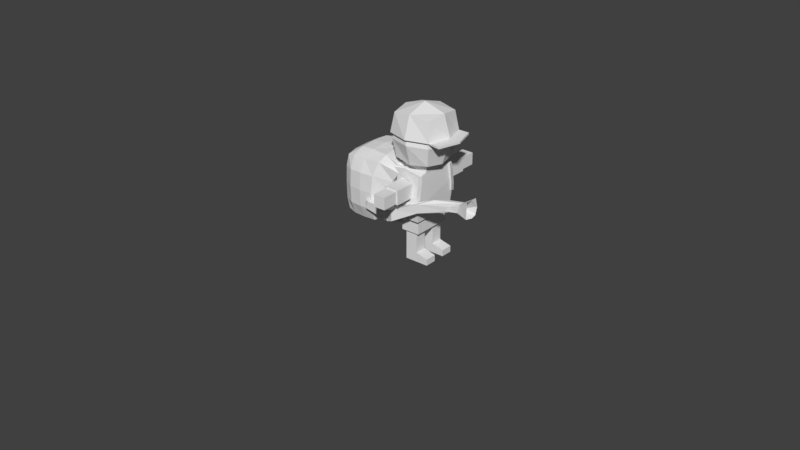# Source: ProtoFirefighter.blend  (saved by Blender 2.79.0; exported with 4.5.12 LTS)
import bpy
from mathutils import Matrix  # noqa: F401  (used for matrix-valued properties, if any)

bpy.ops.wm.read_factory_settings(use_empty=True)
scene = bpy.context.scene
scene.name = 'Scene'

# ---- collections
col_collection_1 = bpy.data.collections.new('Collection 1'); scene.collection.children.link(col_collection_1)

# ---- materials (node trees are filled in below, after node groups)
mat_material = bpy.data.materials.new('Material')
mat_material.alpha_threshold = 0.0
mat_material.use_transparent_shadow = False
mat_material.roughness = 0.5
mat_material.line_color = (0.0, 0.0, 0.0, 1.0)

# ---- material node trees

# ---- world
world_world = bpy.data.worlds.new('World'); scene.world = world_world
world_world.color = (0.05088, 0.05088, 0.05088)
world_world.use_sun_shadow = False
world_world.sun_shadow_jitter_overblur = 0.0
world_world.cycles.sampling_method = 'MANUAL'

# ---- meshes
me_cylinder = bpy.data.meshes.new('Cylinder')
me_cylinder.from_pydata([(0.0, 1.0, -2.283), (0.0, 1.0, 1.0), (0.1951, 0.9808, -2.283), (0.1951, 0.9808, 1.0), (0.3827, 0.9239, -2.283), (0.3827, 0.9239, 1.0), (0.5556, 0.8315, -2.283), (0.5556, 0.8315, 1.0), (0.7071, 0.7071, -2.283), (0.7071, 0.7071, 1.0), (0.8315, 0.5556, -2.283), (0.8315, 0.5556, 1.0), (0.9239, 0.3827, -2.283), (0.9239, 0.3827, 1.0), (0.9808, 0.1951, -2.283), (0.9808, 0.1951, 1.0), (1.0, 7.55e-08, -2.283), (1.0, 7.55e-08, 1.0), (0.9808, -0.1951, -2.283), (0.9808, -0.1951, 1.0), (0.9239, -0.3827, -2.283), (0.9239, -0.3827, 1.0), (0.8315, -0.5556, -2.283), (0.8315, -0.5556, 1.0), (0.7071, -0.7071, -2.283), (0.7071, -0.7071, 1.0), (0.5556, -0.8315, -2.283), (0.5556, -0.8315, 1.0), (0.3827, -0.9239, -2.283), (0.3827, -0.9239, 1.0), (0.1951, -0.9808, -2.283), (0.1951, -0.9808, 1.0), (-3.258e-07, -1.0, -2.283), (-3.258e-07, -1.0, 1.0), (-0.1951, -0.9808, -2.283), (-0.1951, -0.9808, 1.0), (-0.3827, -0.9239, -2.283), (-0.3827, -0.9239, 1.0), (-0.5556, -0.8315, -2.283), (-0.5556, -0.8315, 1.0), (-0.7071, -0.7071, -2.283), (-0.7071, -0.7071, 1.0), (-0.8315, -0.5556, -2.283), (-0.8315, -0.5556, 1.0), (-0.9239, -0.3827, -2.283), (-0.9239, -0.3827, 1.0), (-0.9808, -0.1951, -2.283), (-0.9808, -0.1951, 1.0), (-1.0, 9.656e-07, -2.283), (-1.0, 9.656e-07, 1.0), (-0.9808, 0.1951, -2.283), (-0.9808, 0.1951, 1.0), (-0.9239, 0.3827, -2.283), (-0.9239, 0.3827, 1.0), (-0.8315, 0.5556, -2.283), (-0.8315, 0.5556, 1.0), (-0.7071, 0.7071, -2.283), (-0.7071, 0.7071, 1.0), (-0.5556, 0.8315, -2.283), (-0.5556, 0.8315, 1.0), (-0.3827, 0.9239, -2.283), (-0.3827, 0.9239, 1.0), (-0.1951, 0.9808, -2.283), (-0.1951, 0.9808, 1.0), (0.299, -1.02, -0.3461), (0.1975, -0.9801, -1.6), (0.06576, -1.03, -0.1538), (0.06576, -1.03, -1.793), (-0.2156, -1.003, -0.1538), (-0.2156, -1.003, -1.793), (-0.4413, -0.9466, -0.3485), (-0.4413, -0.9466, -1.598), (0.8926, -1.361, -0.8458), (1.026, -1.424, -1.68), (0.02821, -1.652, -0.7234), (0.02821, -1.652, -1.477), (-0.254, -1.624, -0.7258), (-0.254, -1.624, -1.475), (-0.4734, -1.567, -0.8562), (-0.4734, -1.567, -1.344), (1.009, -2.082, -0.9424), (1.009, -2.082, -1.58), (-0.01297, -2.134, -0.8964), (-0.01297, -2.134, -1.324), (-0.2923, -2.104, -0.9003), (-0.2923, -2.104, -1.32), (-0.4935, -2.02, -0.9412), (-0.4935, -2.02, -1.279), (1.366, -1.703, -0.7987), (1.366, -1.703, -1.437), (1.331, -2.202, -0.8024), (1.331, -2.202, -1.433), (2.493, -1.359, -0.347), (2.493, -1.359, -0.8478), (2.466, -1.742, -0.3477), (2.466, -1.742, -0.8471), (3.719, -0.648, -0.1311), (3.719, -0.648, -0.6028), (3.694, -1.006, -0.1311), (3.694, -1.006, -0.6028), (4.444, -0.4426, -0.09065), (4.444, -0.4426, -0.5932), (4.417, -0.824, -0.09065), (4.417, -0.824, -0.5932), (2.712, -1.241, -0.5017), (2.681, -1.698, -0.5017), (2.696, -1.469, -0.2009), (2.696, -1.469, -0.8025), (3.722, -0.604, -0.367), (3.691, -1.05, -0.367), (3.707, -0.827, -0.07311), (3.707, -0.827, -0.6608), (3.161, -0.984, -0.6766), (3.135, -1.352, -0.6765), (3.135, -1.352, -0.1919), (3.161, -0.984, -0.1918), (4.479, -0.4207, -0.3414), (4.451, -0.8341, -0.3414), (4.465, -0.6274, -0.06904), (4.465, -0.6274, -0.6138), (4.128, -0.8542, -0.129), (4.151, -0.5227, -0.129), (4.151, -0.5227, -0.5658), (4.128, -0.8542, -0.5658), (4.127, -0.8923, -0.3474), (4.141, -0.6881, -0.6165), (4.156, -0.4838, -0.3474), (3.187, -0.9307, -0.4237), (3.171, -1.16, -0.1221), (3.155, -1.389, -0.4237), (4.141, -0.6881, -0.07823), (3.171, -1.16, -0.7253), (5.048, -0.2599, -0.2049), (4.984, -0.2995, -0.6602), (4.996, -1.007, -0.2049), (4.936, -0.9892, -0.6602), (5.022, -0.6337, 0.2876), (4.984, -0.2995, 0.2485), (5.022, -0.6337, -0.6974), (4.936, -0.9892, 0.2485), (4.495, -0.6203, -0.3399)], [], [(0, 1, 3, 2), (2, 3, 5, 4), (4, 5, 7, 6), (6, 7, 9, 8), (8, 9, 11, 10), (10, 11, 13, 12), (12, 13, 15, 14), (14, 15, 17, 16), (16, 17, 19, 18), (18, 19, 21, 20), (20, 21, 23, 22), (22, 23, 25, 24), (24, 25, 27, 26), (26, 27, 29, 28), (28, 29, 31, 64, 65, 30), (30, 65, 67, 32), (32, 67, 69, 34), (34, 69, 71, 36), (36, 71, 70, 37, 39, 38), (38, 39, 41, 40), (40, 41, 43, 42), (42, 43, 45, 44), (44, 45, 47, 46), (46, 47, 49, 48), (48, 49, 51, 50), (50, 51, 53, 52), (52, 53, 55, 54), (54, 55, 57, 56), (56, 57, 59, 58), (58, 59, 61, 60), (3, 1, 63, 61, 59, 57, 55, 53, 51, 49, 47, 45, 43, 41, 39, 37, 35, 33, 31, 29, 27, 25, 23, 21, 19, 17, 15, 13, 11, 9, 7, 5), (60, 61, 63, 62), (62, 63, 1, 0), (0, 2, 4, 6, 8, 10, 12, 14, 16, 18, 20, 22, 24, 26, 28, 30, 32, 34, 36, 38, 40, 42, 44, 46, 48, 50, 52, 54, 56, 58, 60, 62), (67, 65, 73, 75), (66, 64, 31, 33), (69, 67, 75, 77), (68, 66, 33, 35), (71, 69, 77, 79), (70, 68, 35, 37), (72, 74, 82, 80), (74, 76, 84, 82), (76, 78, 86, 84), (70, 71, 79, 78), (68, 70, 78, 76), (65, 64, 72, 73), (66, 68, 76, 74), (64, 66, 74, 72), (83, 81, 80, 82), (85, 83, 82, 84), (87, 85, 84, 86), (81, 73, 89, 91), (79, 77, 85, 87), (77, 75, 83, 85), (75, 73, 81, 83), (78, 79, 87, 86), (88, 90, 94, 106, 92), (73, 72, 88, 89), (80, 81, 91, 90), (72, 80, 90, 88), (131, 112, 97, 111), (89, 88, 92, 104, 93), (91, 89, 93, 107, 95), (90, 91, 95, 105, 94), (130, 120, 102, 118), (129, 113, 99, 109), (128, 114, 98, 110), (127, 115, 96, 108), (116, 100, 137, 132), (126, 121, 100, 116), (125, 122, 101, 119), (124, 123, 103, 117), (120, 124, 117, 102), (98, 109, 124, 120), (109, 99, 123, 124), (123, 125, 119, 103), (99, 111, 125, 123), (111, 97, 122, 125), (122, 126, 116, 101), (97, 108, 126, 122), (108, 96, 121, 126), (101, 116, 132, 133), (118, 102, 139, 136), (100, 118, 136, 137), (112, 127, 108, 97), (93, 104, 127, 112), (104, 92, 115, 127), (115, 128, 110, 96), (92, 106, 128, 115), (106, 94, 114, 128), (114, 129, 109, 98), (94, 105, 129, 114), (105, 95, 113, 129), (121, 130, 118, 100), (96, 110, 130, 121), (110, 98, 120, 130), (113, 131, 111, 99), (95, 107, 131, 113), (107, 93, 112, 131), (140, 136, 139, 134), (138, 140, 134, 135), (133, 132, 140, 138), (132, 137, 136, 140), (119, 101, 133, 138), (103, 119, 138, 135), (117, 103, 135, 134), (102, 117, 134, 139)])
me_cylinder.use_remesh_preserve_volume = False
me_cylinder.use_remesh_preserve_attributes = False
me_cylinder.use_mirror_vertex_groups = False
me_cylinder.update()
me_cube_008 = bpy.data.meshes.new('Cube.008')
me_cube_008.from_pydata([(-4.015, -1.288, -1.282), (-4.014, -1.288, 1.294), (-4.015, 1.288, -1.282), (-4.014, 1.288, 1.294), (0.4596, -1.048, -1.048), (1.404, -1.114, 1.083), (0.4596, 1.048, -1.048), (1.404, 1.114, 1.083), (-4.16, 1.013e-09, -1.379), (-4.16, -1.385, 0.00619), (-4.16, 1.013e-09, 1.391), (-4.16, 1.385, 0.00619), (-2.096, 1.385, -1.379), (-2.006, 1.386, 1.398), (0.5701, 1.125, -0.004294), (0.5387, 0.0, -1.127), (0.8721, 0.0, 1.106), (0.5701, -1.125, -0.004294), (-2.096, -1.385, -1.379), (-2.006, -1.386, 1.398), (-2.059, 1.493e-08, 1.674), (-2.096, 1.013e-09, -1.665), (-2.094, -1.671, 0.006092), (0.7844, 0.0, -0.00379), (-2.094, 1.671, 0.006092), (-4.585, 1.013e-09, 0.00619), (-4.135, -0.7732, -1.362), (-4.135, -1.368, 0.7794), (-4.134, 0.7733, 1.375), (-4.135, 1.368, -0.767), (-3.248, 1.368, -1.362), (-0.355, 1.391, 1.433), (0.5275, 1.113, -0.6296), (0.525, 0.629, -1.113), (1.095, -0.6804, 1.081), (0.5275, -1.113, -0.6296), (-0.9436, -1.368, -1.362), (-3.24, -1.368, 1.375), (-4.135, 0.7732, -1.362), (-4.135, -1.368, -0.767), (-4.134, -0.7733, 1.375), (-4.135, 1.368, 0.7794), (-0.9436, 1.368, -1.362), (-3.24, 1.368, 1.375), (0.7421, 1.119, 0.6214), (0.525, -0.629, -1.113), (1.095, 0.6804, 1.081), (0.7421, -1.119, 0.6214), (-3.248, -1.368, -1.362), (-0.355, -1.391, 1.433), (-2.009, -0.8095, 1.631), (-2.009, 0.8095, 1.631), (-0.6792, 1.013e-09, 1.622), (-3.269, 1.013e-09, 1.631), (-2.096, -0.7888, -1.619), (-2.096, 0.7888, -1.619), (-3.271, 1.013e-09, -1.619), (-0.9204, 1.013e-09, -1.619), (-3.271, -1.625, 0.00619), (-0.9041, -1.623, 0.005175), (-2.096, -1.625, -0.7826), (-2.076, -1.623, 0.7952), (0.7627, -0.65, -0.005115), (0.7627, 0.65, -0.005115), (0.7345, 0.0, -0.6419), (0.8328, 0.0, 0.6259), (-0.9041, 1.623, 0.005175), (-3.271, 1.625, 0.00619), (-2.096, 1.625, -0.7826), (-2.076, 1.623, 0.7952), (-4.517, 0.7888, 0.00619), (-4.517, -0.7888, 0.00619), (-4.517, 1.013e-09, -0.7826), (-4.517, 1.013e-09, 0.795), (-4.456, -0.7858, 0.792), (-4.456, -0.7858, -0.7796), (-4.456, 0.7858, -0.7796), (-3.265, 1.584, 0.792), (-3.266, 1.584, -0.7796), (-0.924, 1.584, -0.7797), (0.8967, 0.6791, 0.6244), (0.703, 0.6404, -0.6399), (0.703, -0.6404, -0.6399), (-0.7893, -1.579, 0.7948), (-0.924, -1.584, -0.7797), (-3.266, -1.584, -0.7796), (-0.9248, 0.7858, -1.578), (-3.266, 0.7858, -1.578), (-3.266, -0.7858, -1.578), (-3.259, 0.7883, 1.59), (-0.3671, 0.9018, 1.608), (-0.3671, -0.9018, 1.608), (-3.259, -0.7883, 1.59), (-0.9248, -0.7858, -1.578), (-3.265, -1.584, 0.792), (0.8967, -0.6791, 0.6244), (-0.7893, 1.579, 0.7948), (-4.456, 0.7858, 0.792), (0.872, 1.101, 1.317), (1.715, 1.11, 1.286), (1.516, -0.8537, 1.248), (1.715, -1.11, 1.286), (1.516, 0.8537, 1.248), (0.872, -1.101, 1.317), (0.8682, 0.9593, 1.347), (0.8682, -0.9593, 1.347), (2.929, -0.9229, 0.8725), (2.938, -1.176, 0.8872), (2.938, 1.176, 0.8872), (2.929, 0.9229, 0.8725), (2.96, -0.9125, 1.185), (2.956, -1.126, 1.226), (2.956, 1.126, 1.226), (2.96, 0.9125, 1.185), (3.719, -0.9673, 0.813), (3.613, -1.184, 0.827), (3.613, 1.184, 0.827), (3.719, 0.9673, 0.813), (3.664, -0.9333, 1.139), (3.564, -1.129, 1.177), (3.564, 1.129, 1.177), (3.664, 0.9333, 1.139), (2.973, -1.061, 0.0851), (2.966, -1.303, 0.04548), (2.966, 1.303, 0.04548), (2.973, 1.061, 0.0851), (3.713, -1.058, 0.154), (3.607, -1.288, 0.1198), (3.607, 1.288, 0.1198), (3.713, 1.058, 0.154), (2.902, -1.105, -0.2255), (2.903, -1.342, -0.2876), (2.903, 1.342, -0.2876), (2.902, 1.105, -0.2255), (3.627, -1.103, -0.1796), (3.531, -1.331, -0.2384), (3.531, 1.331, -0.2384), (3.627, 1.103, -0.1796), (-1.309, -1.587, -0.2831), (-1.309, -1.642, -0.2831), (-1.309, 1.642, -0.2831), (-1.309, 1.587, -0.2831), (-1.348, -1.602, -0.4155), (-1.348, -1.654, -0.4155), (-1.348, 1.654, -0.4155), (-1.348, 1.602, -0.4155)], [], [(97, 28, 3, 41), (96, 31, 7, 44), (95, 34, 5, 47), (94, 37, 1, 27), (93, 45, 4, 36), (92, 40, 1, 37), (91, 50, 19, 49), (90, 51, 20, 52), (89, 28, 10, 53), (88, 54, 18, 48), (87, 55, 21, 56), (86, 33, 15, 57), (85, 58, 9, 39), (84, 59, 22, 60), (83, 49, 19, 61), (82, 62, 17, 35), (81, 63, 23, 64), (80, 46, 16, 65), (79, 66, 14, 32), (78, 67, 24, 68), (77, 43, 13, 69), (76, 70, 11, 29), (75, 71, 25, 72), (74, 40, 10, 73), (71, 74, 73, 25), (9, 27, 74, 71), (27, 1, 40, 74), (26, 75, 72, 8), (0, 39, 75, 26), (39, 9, 71, 75), (38, 76, 29, 2), (8, 72, 76, 38), (72, 25, 70, 76), (67, 77, 69, 24), (11, 41, 77, 67), (41, 3, 43, 77), (30, 78, 68, 12), (2, 29, 78, 30), (29, 11, 67, 78), (42, 79, 32, 6), (12, 68, 79, 42), (68, 24, 66, 79), (63, 80, 65, 23), (14, 44, 80, 63), (44, 7, 46, 80), (33, 81, 64, 15), (6, 32, 81, 33), (32, 14, 63, 81), (45, 82, 35, 4), (15, 64, 82, 45), (64, 23, 62, 82), (59, 83, 61, 22), (17, 47, 83, 59), (47, 5, 49, 83), (36, 84, 60, 18), (4, 35, 84, 36), (35, 17, 59, 84), (48, 85, 39, 0), (18, 60, 85, 48), (60, 22, 58, 85), (55, 86, 57, 21), (12, 42, 86, 55), (42, 6, 33, 86), (38, 87, 56, 8), (2, 30, 87, 38), (30, 12, 55, 87), (26, 88, 48, 0), (8, 56, 88, 26), (56, 21, 54, 88), (51, 89, 53, 20), (13, 43, 89, 51), (43, 3, 28, 89), (46, 90, 52, 16), (31, 90, 104, 98), (31, 13, 51, 90), (46, 7, 108, 109), (16, 52, 91, 34), (52, 20, 50, 91), (50, 92, 37, 19), (20, 53, 92, 50), (53, 10, 40, 92), (54, 93, 36, 18), (21, 57, 93, 54), (57, 15, 45, 93), (58, 94, 27, 9), (22, 61, 94, 58), (61, 19, 37, 94), (62, 95, 47, 17), (23, 65, 95, 62), (65, 16, 34, 95), (66, 96, 44, 14), (24, 69, 96, 66), (69, 13, 31, 96), (70, 97, 41, 11), (25, 73, 97, 70), (73, 10, 28, 97), (99, 98, 104, 102), (100, 105, 103, 101), (7, 31, 98, 99), (49, 5, 101, 103), (34, 91, 105, 100), (91, 49, 103, 105), (90, 46, 102, 104), (7, 99, 112, 108), (112, 113, 121, 120), (113, 109, 117, 121), (34, 100, 110, 106), (99, 102, 113, 112), (102, 46, 109, 113), (5, 34, 106, 107), (101, 5, 107, 111), (100, 101, 111, 110), (117, 116, 120, 121), (115, 114, 118, 119), (114, 115, 127, 126), (111, 107, 115, 119), (108, 112, 120, 116), (110, 111, 119, 118), (108, 116, 128, 124), (106, 110, 118, 114), (129, 125, 133, 137), (127, 123, 131, 135), (109, 108, 124, 125), (115, 107, 123, 127), (116, 117, 129, 128), (117, 109, 125, 129), (107, 106, 122, 123), (106, 114, 126, 122), (133, 132, 136, 137), (131, 130, 134, 135), (126, 127, 135, 134), (133, 125, 141, 145), (122, 126, 134, 130), (124, 128, 136, 132), (128, 129, 137, 136), (132, 133, 145, 144), (139, 138, 142, 143), (141, 140, 144, 145), (131, 123, 139, 143), (123, 122, 138, 139), (124, 132, 144, 140), (122, 130, 142, 138), (130, 131, 143, 142), (125, 124, 140, 141)])
me_cube_008.use_remesh_preserve_volume = False
me_cube_008.use_remesh_preserve_attributes = False
me_cube_008.use_mirror_vertex_groups = False
me_cube_008.update()
me_cube_007 = bpy.data.meshes.new('Cube.007')
me_cube_007.from_pydata([(0.5835, 0.5835, 2.376), (0.5835, -0.5835, 2.376), (-0.5835, -0.5835, 2.376), (-0.5835, 0.5835, 2.376), (0.5835, 0.5835, 3.543), (0.5835, -0.5835, 3.543), (-0.5835, -0.5835, 3.543), (-0.5835, 0.5835, 3.543), (0.6665, -7.914e-08, 2.293), (2.016e-07, 0.6665, 2.293), (0.6665, 0.6665, 2.959), (-9.058e-08, -0.6665, 2.293), (0.6665, -0.6665, 2.959), (-0.6665, 2.376e-07, 2.293), (-0.6665, -0.6665, 2.959), (-0.6665, 0.6665, 2.959), (0.6665, -3.315e-07, 3.626), (1.159e-07, 0.6665, 3.626), (-2.85e-07, -0.6665, 3.626), (-0.6665, 4.583e-08, 3.626), (2.185e-07, 0.869, 2.959), (-0.869, 2.2e-07, 2.959), (-2.437e-07, -0.869, 2.959), (0.869, -2.598e-07, 2.959), (-1.256e-07, -1.861e-07, 3.828), (7.344e-08, 1.177e-07, 2.09), (-0.3872, -0.3872, 2.051), (-0.3872, -0.3872, 2.825), (-0.3872, 0.3872, 2.051), (-0.3872, 0.3872, 2.825), (0.3872, -0.3872, 2.051), (0.3872, -0.3872, 2.825), (0.3872, 0.3872, 2.051), (0.3872, 0.3872, 2.825)], [], [(25, 11, 2, 13), (24, 19, 6, 18), (23, 16, 5, 12), (22, 18, 6, 14), (21, 19, 7, 15), (20, 9, 3, 15), (17, 20, 15, 7), (4, 10, 20, 17), (10, 0, 9, 20), (13, 21, 15, 3), (2, 14, 21, 13), (14, 6, 19, 21), (11, 22, 14, 2), (1, 12, 22, 11), (12, 5, 18, 22), (8, 23, 12, 1), (0, 10, 23, 8), (10, 4, 16, 23), (16, 24, 18, 5), (4, 17, 24, 16), (17, 7, 19, 24), (9, 25, 13, 3), (0, 8, 25, 9), (8, 1, 11, 25), (26, 27, 29, 28), (28, 29, 33, 32), (32, 33, 31, 30), (30, 31, 27, 26), (33, 29, 27, 31)])
me_cube_007.materials.append(mat_material)
me_cube_007.use_remesh_preserve_volume = False
me_cube_007.use_remesh_preserve_attributes = False
me_cube_007.use_mirror_vertex_groups = False
me_cube_007.update()
me_cube_006 = bpy.data.meshes.new('Cube.006')
me_cube_006.from_pydata([(-0.2323, -0.4791, -0.4282), (0.2323, -0.4791, -0.4282), (0.2323, -0.4791, 0.02794), (-0.2323, -0.4791, 0.02794), (-0.2323, 0.8997, 0.02794), (-0.2323, 0.8997, -0.4282), (0.2323, 0.8997, -0.4282), (0.2323, 0.8997, 0.02794), (-0.1933, 0.8997, -0.004832), (-0.1933, 0.8997, -0.3955), (0.1933, 0.8997, -0.3955), (0.1933, 0.8997, -0.004832), (-0.1933, 1.425, -0.004832), (-0.1933, 1.425, -0.3955), (0.1933, 1.425, -0.3955), (0.1933, 1.425, -0.004832)], [], [(3, 2, 7, 4), (2, 1, 6, 7), (1, 0, 5, 6), (0, 3, 4, 5), (5, 4, 8, 9), (7, 6, 10, 11), (6, 5, 9, 10), (4, 7, 11, 8), (12, 15, 14, 13), (8, 11, 15, 12), (10, 9, 13, 14), (11, 10, 14, 15), (9, 8, 12, 13), (3, 0, 1, 2)])
_uv = me_cube_006.uv_layers.new(name='UVMap')
_uv.uv.foreach_set('vector', [0.3603, 0.0, 0.7205, 5.571e-08, 0.7205, 0.3925, 0.3603, 0.3925, 1.109e-07, 0.3925, 0.2122, 0.3925, 0.2122, 0.7851, 0.0, 0.7851, 0.3603, 0.3925, 0.0, 0.3925, 2.773e-08, 0.0, 0.3603, 0.0, 0.4244, 0.7851, 0.2122, 0.7851, 0.2122, 0.3925, 0.4244, 0.3925, 0.6366, 0.7545, 0.4244, 0.7545, 0.4396, 0.7241, 0.6213, 0.7241, 0.4244, 0.3925, 0.6366, 0.3925, 0.6213, 0.4229, 0.4396, 0.4229, 0.6366, 0.3925, 0.6366, 0.7545, 0.6213, 0.7241, 0.6213, 0.4229, 0.4244, 0.7545, 0.4244, 0.3925, 0.4396, 0.4229, 0.4396, 0.7241, 0.8183, 0.6937, 0.8183, 0.9948, 0.6366, 0.9948, 0.6366, 0.6937, 0.7205, 0.3012, 0.7205, 4.178e-08, 0.9649, 0.0, 0.9649, 0.3012, 0.881, 0.3925, 0.881, 0.6937, 0.6366, 0.6937, 0.6366, 0.3925, 0.8183, 0.6937, 1.0, 0.6937, 1.0, 0.9392, 0.8183, 0.9392, 0.6061, 1.0, 0.4244, 1.0, 0.4244, 0.7545, 0.6061, 0.7545, 0.3603, 0.0, 0.0, 0.3925, 0.2122, 0.3925, 0.7205, 5.571e-08])
me_cube_006.materials.append(mat_material)
me_cube_006.use_remesh_preserve_volume = False
me_cube_006.use_remesh_preserve_attributes = False
me_cube_006.use_mirror_vertex_groups = False
me_cube_006.update()
me_cube_005 = bpy.data.meshes.new('Cube.005')
me_cube_005.from_pydata([(-0.2252, 0.5868, -0.4282), (0.2394, 0.5868, -0.4282), (-0.2252, 0.5868, 0.02794), (0.2394, 0.5868, 0.02794), (0.2394, -0.7919, 0.02794), (0.2394, -0.7919, -0.4282), (-0.2252, -0.7919, -0.4282), (-0.2252, -0.7919, 0.02794), (0.2004, -0.7919, -0.004832), (0.2004, -0.7919, -0.3955), (-0.1862, -0.7919, -0.3955), (-0.1862, -0.7919, -0.004832), (0.2004, -1.317, -0.004832), (0.2004, -1.317, -0.3955), (-0.1862, -1.317, -0.3955), (-0.1862, -1.317, -0.004832)], [], [(1, 3, 4, 5), (0, 1, 5, 6), (3, 2, 7, 4), (2, 0, 6, 7), (7, 6, 10, 11), (6, 5, 9, 10), (4, 7, 11, 8), (5, 4, 8, 9), (8, 11, 15, 12), (9, 8, 12, 13), (12, 15, 14, 13), (10, 9, 13, 14), (11, 10, 14, 15), (3, 1, 0, 2)])
_uv = me_cube_005.uv_layers.new(name='UVMap')
_uv.uv.foreach_set('vector', [0.4244, 0.7851, 0.2122, 0.7851, 0.2122, 0.3925, 0.4244, 0.3925, 0.3603, 0.0, 0.7205, 5.571e-08, 0.7205, 0.3925, 0.3603, 0.3925, 0.3603, 0.3925, 0.0, 0.3925, 2.773e-08, 0.0, 0.3603, 0.0, 0.0, 0.3925, 0.2122, 0.3925, 0.2122, 0.7851, 1.109e-07, 0.7851, 0.4244, 0.3925, 0.6366, 0.3925, 0.6213, 0.4229, 0.4396, 0.4229, 0.6366, 0.3925, 0.6366, 0.7545, 0.6213, 0.7241, 0.6213, 0.4229, 0.4244, 0.7545, 0.4244, 0.3925, 0.4396, 0.4229, 0.4396, 0.7241, 0.6366, 0.7545, 0.4244, 0.7545, 0.4396, 0.7241, 0.6213, 0.7241, 0.881, 0.3925, 0.881, 0.6937, 0.6366, 0.6937, 0.6366, 0.3925, 1.0, 0.9392, 0.8183, 0.9392, 0.8183, 0.6937, 1.0, 0.6937, 0.8183, 0.6937, 0.8183, 0.9948, 0.6366, 0.9948, 0.6366, 0.6937, 0.7205, 0.3012, 0.7205, 4.178e-08, 0.9649, 0.0, 0.9649, 0.3012, 0.4244, 0.7545, 0.6061, 0.7545, 0.6061, 1.0, 0.4244, 1.0, 0.3603, 0.3925, 0.7205, 5.571e-08, 0.2122, 0.3925, 0.0, 0.3925])
me_cube_005.materials.append(mat_material)
me_cube_005.use_remesh_preserve_volume = False
me_cube_005.use_remesh_preserve_attributes = False
me_cube_005.use_mirror_vertex_groups = False
me_cube_005.update()
me_cube_004 = bpy.data.meshes.new('Cube.004')
me_cube_004.from_pydata([(0.1936, -0.04556, 0.1126), (0.1936, 0.1472, 0.1126), (0.0, 0.1472, 0.1126), (-0.1936, 0.1472, 0.1126), (0.1936, -0.2383, 0.1126), (-0.1936, -0.2383, 0.1126), (-0.1936, -0.2383, -0.5607), (0.1936, -0.2383, -0.5607), (0.1936, 0.1472, -0.5607), (-0.1936, 0.1472, -0.5607), (0.5921, 0.1472, -0.6606), (-0.1936, 0.1472, -0.6606), (-0.1936, -0.2383, -0.6606), (0.5921, -0.2383, -0.6606), (0.5921, 0.1472, -0.8637), (-0.1936, 0.1472, -0.8637), (-0.1936, -0.2383, -0.8637), (0.5921, -0.2383, -0.8637)], [], [(9, 3, 2, 1, 8), (7, 8, 1, 0, 4), (5, 3, 9, 6), (4, 5, 6, 7), (11, 10, 14, 15), (6, 9, 11, 12), (9, 8, 10, 11), (8, 7, 13, 10), (7, 6, 12, 13), (15, 14, 17, 16), (13, 12, 16, 17), (12, 11, 15, 16), (10, 13, 17, 14)])
me_cube_004.materials.append(mat_material)
me_cube_004.use_remesh_preserve_volume = False
me_cube_004.use_remesh_preserve_attributes = False
me_cube_004.use_mirror_vertex_groups = False
me_cube_004.update()
me_cube_003 = bpy.data.meshes.new('Cube.003')
me_cube_003.from_pydata([(-0.1936, 0.04556, 0.1126), (0.1936, 0.04556, 0.1126), (-0.1936, 0.2383, 0.1126), (0.0, 0.2383, 0.1126), (0.1936, 0.2383, 0.1126), (0.1936, -0.1472, 0.1126), (0.0, -0.1472, 0.1126), (-0.1936, -0.1472, 0.1126), (-0.1936, -0.1472, -0.5607), (0.1936, -0.1472, -0.5607), (-0.1936, 0.2383, -0.5607), (0.1936, 0.2383, -0.5607), (0.5921, -0.1472, -0.6606), (-0.1936, -0.1472, -0.6606), (-0.1936, 0.2383, -0.6606), (0.5921, 0.2383, -0.6606), (0.5921, -0.1472, -0.8637), (-0.1936, -0.1472, -0.8637), (-0.1936, 0.2383, -0.8637), (0.5921, 0.2383, -0.8637)], [], [(9, 8, 13, 12), (10, 11, 15, 14), (7, 8, 9, 5, 6), (8, 7, 0, 2, 10), (2, 3, 4, 11, 10), (9, 11, 4, 1, 5), (15, 12, 16, 19), (11, 9, 12, 15), (8, 10, 14, 13), (16, 17, 18, 19), (13, 14, 18, 17), (14, 15, 19, 18), (12, 13, 17, 16)])
me_cube_003.materials.append(mat_material)
me_cube_003.use_remesh_preserve_volume = False
me_cube_003.use_remesh_preserve_attributes = False
me_cube_003.use_mirror_vertex_groups = False
me_cube_003.update()
me_cube_002 = bpy.data.meshes.new('Cube.002')
me_cube_002.from_pydata([(-0.3042, 0.771, 0.6014), (-0.3042, -0.771, 0.6014), (0.3042, 0.771, 0.6014), (0.3042, -0.771, 0.6014), (-0.3042, 0.771, 0.1126), (-0.3042, -0.771, 0.1126), (0.3042, 0.771, 0.1126), (0.3042, -0.771, 0.1126), (-0.3042, 0.0, 0.1126), (0.3042, 0.0, 0.1126), (-0.3042, -0.3855, 0.1126), (0.3042, -0.3855, 0.1126), (0.3042, 0.3855, 0.1126), (-0.3042, 0.3855, 0.1126), (0.0, -0.771, 0.1126), (0.0, 0.771, 0.1126), (-0.1521, -0.3855, 0.1126), (-0.1521, 0.3855, 0.1126), (-0.1521, -0.771, 0.1126), (-0.1521, 0.771, 0.1126), (0.1521, -0.771, 0.1126), (0.1521, 0.3855, 0.1126), (0.1521, -0.3855, 0.1126), (0.1521, 0.771, 0.1126), (0.3042, 0.5782, 0.1126), (0.1521, 0.5782, 0.1126), (0.0, 0.5782, 0.1126), (-0.1521, 0.5782, 0.1126), (-0.3042, 0.5782, 0.1126), (0.0, 0.1927, 0.1126), (0.1521, 0.1927, 0.1126), (-0.1521, 0.1927, 0.1126), (-0.3042, 0.1927, 0.1126), (0.3042, 0.1927, 0.1126), (-0.1521, -0.1927, 0.1126), (0.3042, -0.1927, 0.1126), (-0.3042, -0.1927, 0.1126), (0.1521, -0.1927, 0.1126), (-0.3042, -0.5782, 0.1126), (0.1521, -0.5782, 0.1126), (0.3042, -0.5782, 0.1126), (-0.1521, -0.5782, 0.1126)], [(41, 34)], [(3, 1, 5, 18, 14, 20, 7), (0, 2, 6, 23, 15, 19, 4), (2, 3, 7, 40, 11, 35, 9, 33, 12, 24, 6), (1, 0, 4, 28, 13, 32, 8, 36, 10, 38, 5), (32, 31, 29, 30, 33, 9, 35, 37, 34, 36, 8), (32, 13, 28, 4, 19, 27, 17, 31), (34, 16, 41, 18, 5, 38, 10, 36), (14, 18, 41, 39, 20), (35, 11, 40, 7, 20, 39, 22, 37), (33, 30, 21, 25, 23, 6, 24, 12), (15, 23, 25, 26, 27, 19)])
me_cube_002.materials.append(mat_material)
me_cube_002.use_remesh_preserve_volume = False
me_cube_002.use_remesh_preserve_attributes = False
me_cube_002.use_mirror_vertex_groups = False
me_cube_002.update()
me_cube_001 = bpy.data.meshes.new('Cube.001')
me_cube_001.from_pydata([(0.6213, 0.6213, 3.778), (0.6213, -0.6213, 3.778), (-0.6213, -0.6213, 3.778), (-0.6213, 0.6213, 3.778), (0.7096, 0.7096, 3.156), (0.7096, -0.7096, 3.156), (-0.7096, -0.7096, 3.156), (-0.7096, 0.7096, 3.156), (0.7096, -3.46e-07, 3.866), (1.264e-07, 0.7096, 3.866), (-3.004e-07, -0.7096, 3.866), (-0.7096, 5.57e-08, 3.866), (2.357e-07, 0.9252, 3.156), (-0.9252, 2.411e-07, 3.156), (-2.565e-07, -0.9252, 3.156), (0.9252, -2.697e-07, 3.156), (-1.308e-07, -1.912e-07, 4.082), (1.068, 0.7096, 3.156), (1.068, -0.7096, 3.156), (1.283, -2.697e-07, 3.156), (0.5867, 0.5867, 3.743), (0.5867, -0.5867, 3.743), (-0.5867, -0.5867, 3.743), (-0.5867, 0.5867, 3.743), (0.6764, 0.6764, 3.119), (0.6764, -0.6764, 3.119), (-0.6687, -0.6687, 3.14), (-0.6687, 0.6687, 3.14), (0.6671, -3.46e-07, 3.824), (1.264e-07, 0.6671, 3.824), (-3.004e-07, -0.6671, 3.824), (-0.6671, 5.57e-08, 3.824), (2.357e-07, 0.8669, 3.142), (-0.8669, 2.411e-07, 3.142), (-2.565e-07, -0.8669, 3.142), (0.893, -2.697e-07, 3.106), (-1.308e-07, -1.912e-07, 4.022), (1.068, 0.7096, 3.096), (1.068, -0.7096, 3.096), (1.283, -2.697e-07, 3.096)], [], [(16, 11, 2, 10), (15, 8, 1, 5), (14, 10, 2, 6), (13, 11, 3, 7), (9, 12, 7, 3), (0, 4, 12, 9), (6, 2, 11, 13), (5, 1, 10, 14), (4, 0, 8, 15), (8, 16, 10, 1), (0, 9, 16, 8), (9, 3, 11, 16), (4, 15, 19, 17), (15, 5, 18, 19), (36, 30, 22, 31), (35, 25, 21, 28), (34, 26, 22, 30), (33, 27, 23, 31), (29, 23, 27, 32), (20, 29, 32, 24), (26, 33, 31, 22), (25, 34, 30, 21), (24, 35, 28, 20), (28, 21, 30, 36), (20, 28, 36, 29), (29, 36, 31, 23), (24, 37, 39, 35), (35, 39, 38, 25), (7, 12, 32, 27), (12, 4, 24, 32), (13, 7, 27, 33), (6, 13, 33, 26), (14, 6, 26, 34), (5, 14, 34, 25), (19, 18, 38, 39), (17, 19, 39, 37), (4, 17, 37, 24), (18, 5, 25, 38)])
me_cube_001.materials.append(mat_material)
me_cube_001.use_remesh_preserve_volume = False
me_cube_001.use_remesh_preserve_attributes = False
me_cube_001.use_mirror_vertex_groups = False
me_cube_001.update()
me_cube = bpy.data.meshes.new('Cube')
me_cube.from_pydata([(-0.3784, -0.3932, 2.081), (-0.3784, 0.3932, 2.081), (0.3784, -0.3932, 2.081), (0.3784, 0.3932, 2.081), (-0.3858, 0.7571, 1.968), (-0.3858, -0.7571, 1.968), (0.3858, 0.7571, 1.968), (0.3858, -0.7571, 1.968), (-0.3784, 0.7533, 0.5733), (-0.3784, -0.7533, 0.5733), (0.3784, 0.7533, 0.5733), (0.3784, -0.7533, 0.5733), (-0.4083, -0.8129, 1.017), (0.4083, -0.8129, 1.017), (-0.4083, 0.8129, 1.017), (0.4083, 0.8129, 1.017), (0.4083, 0.8129, 1.497), (-0.4083, 0.8129, 1.497), (-0.4083, -0.8129, 1.497), (0.4083, -0.8129, 1.497)], [], [(3, 2, 7, 6), (6, 7, 19, 13, 11, 10, 15, 16), (2, 0, 5, 7), (1, 3, 6, 4), (0, 1, 4, 5), (5, 4, 17, 14, 8, 9, 12, 18), (6, 16, 15, 10, 8, 14, 17, 4), (5, 18, 12, 9, 11, 13, 19, 7), (8, 10, 11, 9)])
me_cube.materials.append(mat_material)
me_cube.use_remesh_preserve_volume = False
me_cube.use_remesh_preserve_attributes = False
me_cube.use_mirror_vertex_groups = False
me_cube.update()

# ---- objects
ob_cylinder = bpy.data.objects.new('Cylinder', me_cylinder)
ob_backpack = bpy.data.objects.new('Backpack', me_cube_008)
ob_head = bpy.data.objects.new('Head', me_cube_007)
ob_hand_001 = bpy.data.objects.new('Hand.001', me_cube_006)
ob_hand = bpy.data.objects.new('Hand', me_cube_005)
ob_leg_001 = bpy.data.objects.new('Leg.001', me_cube_004)
ob_leg = bpy.data.objects.new('Leg', me_cube_003)
ob_waist = bpy.data.objects.new('Waist', me_cube_002)
ob_helmet = bpy.data.objects.new('Helmet', me_cube_001)
ob_body = bpy.data.objects.new('Body', me_cube)

# ---- transforms, parenting, visibility, modifiers, constraints
ob_cylinder.location = (-0.4464, 0.0, 1.145)
ob_cylinder.scale = (0.2782, 0.2782, 0.2782)
ob_cylinder.lineart.crease_threshold = 0.0
_m = ob_cylinder.modifiers.new('Decimate', 'DECIMATE')
_m.ratio = 0.4361
ob_backpack.location = (-0.3759, 0.0, 1.0)
ob_backpack.scale = (0.1587, 0.324, 0.324)
ob_backpack.hide_viewport = True
ob_backpack.lineart.crease_threshold = 0.0
_m = ob_backpack.modifiers.new('Decimate', 'DECIMATE')
ob_head.location = (0.0, 0.0, 0.4336)
ob_head.scale = (0.464, 0.464, 0.464)
ob_head.lock_rotations_4d = False
ob_head.empty_display_type = 'ARROWS'
ob_head.lineart.crease_threshold = 0.0
ob_hand_001.location = (0.0, 0.33, 1.277)
ob_hand_001.scale = (0.464, 0.464, 0.464)
ob_hand_001.lock_rotations_4d = False
ob_hand_001.empty_display_type = 'ARROWS'
ob_hand_001.lineart.crease_threshold = 0.0
ob_hand.location = (0.0, -0.34, 1.277)
ob_hand.scale = (0.464, 0.464, 0.464)
ob_hand.lock_rotations_4d = False
ob_hand.empty_display_type = 'ARROWS'
ob_hand.lineart.crease_threshold = 0.0
ob_leg_001.location = (0.0, 0.2, 0.4336)
ob_leg_001.scale = (0.464, 0.464, 0.464)
ob_leg_001.lock_rotations_4d = False
ob_leg_001.empty_display_type = 'ARROWS'
ob_leg_001.lineart.crease_threshold = 0.0
ob_leg.location = (0.0, -0.2, 0.4336)
ob_leg.scale = (0.464, 0.464, 0.464)
ob_leg.lock_rotations_4d = False
ob_leg.empty_display_type = 'ARROWS'
ob_leg.lineart.crease_threshold = 0.0
ob_waist.location = (0.0, 0.0, 0.4336)
ob_waist.scale = (0.464, 0.386, 0.464)
ob_waist.lock_rotations_4d = False
ob_waist.empty_display_type = 'ARROWS'
ob_waist.lineart.crease_threshold = 0.0
ob_helmet.location = (0.0, 0.0, 0.4336)
ob_helmet.scale = (0.464, 0.464, 0.464)
ob_helmet.lock_rotations_4d = False
ob_helmet.empty_display_type = 'ARROWS'
ob_helmet.lineart.crease_threshold = 0.0
ob_body.location = (0.0, 0.0, 0.4336)
ob_body.scale = (0.464, 0.464, 0.464)
ob_body.lock_rotations_4d = False
ob_body.empty_display_type = 'ARROWS'
ob_body.lineart.crease_threshold = 0.0

# ---- collection membership
col_collection_1.objects.link(ob_cylinder)
col_collection_1.objects.link(ob_backpack)
col_collection_1.objects.link(ob_head)
col_collection_1.objects.link(ob_hand_001)
col_collection_1.objects.link(ob_hand)
col_collection_1.objects.link(ob_leg_001)
col_collection_1.objects.link(ob_leg)
col_collection_1.objects.link(ob_waist)
col_collection_1.objects.link(ob_helmet)
col_collection_1.objects.link(ob_body)

# ---- scene / render settings (as saved in the file)
scene.frame_start = 1; scene.frame_end = 250; scene.frame_set(1)
scene.render.engine = 'BLENDER_EEVEE_NEXT'
scene.render.resolution_percentage = 50
scene.render.dither_intensity = 0.0
scene.cycles.use_denoising = False
scene.cycles.samples = 128
scene.cycles.sampling_pattern = 'TABULATED_SOBOL'
scene.cycles.use_adaptive_sampling = False
scene.cycles.use_light_tree = False
scene.cycles.blur_glossy = 0.0
scene.cycles.sample_clamp_indirect = 0.0
scene.view_settings.view_transform = 'Standard'
bpy.context.view_layer.update()

# ---- added for rendering (the .blend has no active camera and no usable light): camera, sun
cam_auto = bpy.data.cameras.new('AutoCamera')
cam_auto.lens = 50.0
cam_auto.sensor_width = 36.0
cam_auto.clip_end = 1000.0
ob_auto_camera = bpy.data.objects.new('AutoCamera', cam_auto)
scene.collection.objects.link(ob_auto_camera)
ob_auto_camera.location = (8.63514, -10.882, 7.58598)
ob_auto_camera.rotation_euler = (1.09748, -7.21219e-08, 0.694738)
scene.camera = ob_auto_camera
light_auto_sun = bpy.data.lights.new('AutoSun', 'SUN')
light_auto_sun.energy = 3.0
light_auto_sun.angle = 0.0523599
ob_auto_sun = bpy.data.objects.new('AutoSun', light_auto_sun)
scene.collection.objects.link(ob_auto_sun)
ob_auto_sun.rotation_euler = (0.872665, 0.174533, 0.523599)
bpy.context.view_layer.update()
